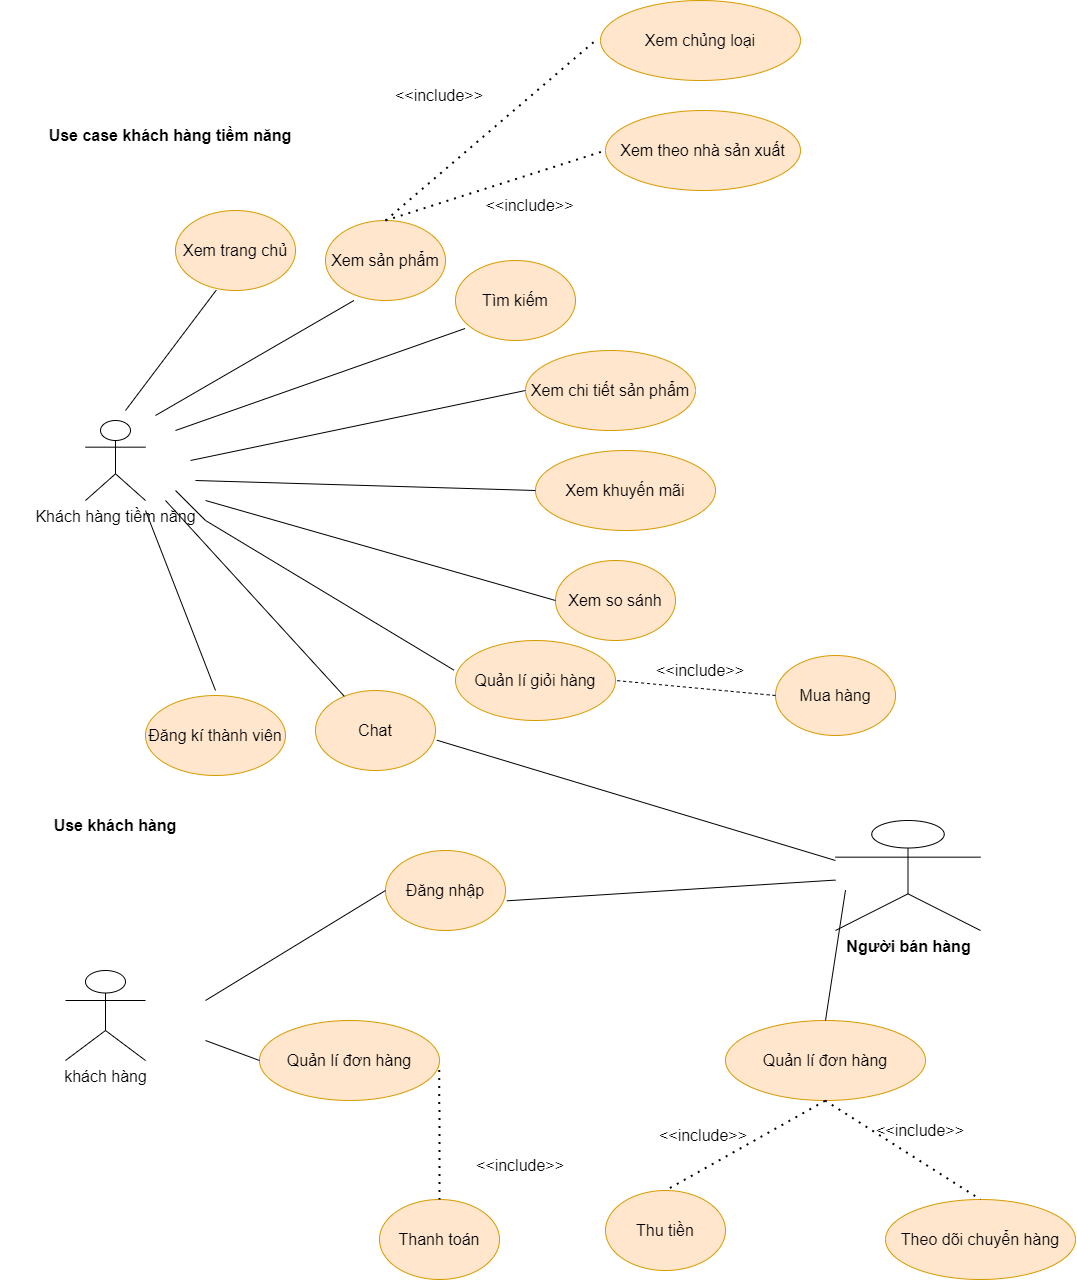

The diagram above was exported from draw.io. Its source (the exported page's mxGraphModel, read from the mxfile embedded in the PNG):
<mxGraphModel dx="3422" dy="2617" grid="1" gridSize="10" guides="1" tooltips="1" connect="1" arrows="1" fold="1" page="1" pageScale="1" pageWidth="827" pageHeight="1169" math="0" shadow="0">
  <root>
    <mxCell id="0" />
    <mxCell id="1" parent="0" />
    <mxCell id="oQ_XCZbxt_qRO6xlPJP4-10" value="&lt;b&gt;&lt;font style=&quot;font-size: 16px&quot;&gt;Use case khách hàng tiềm năng&lt;/font&gt;&lt;/b&gt;" style="text;html=1;strokeColor=none;fillColor=none;align=center;verticalAlign=middle;whiteSpace=wrap;rounded=0;" vertex="1" parent="1">
      <mxGeometry y="10" width="290" height="30" as="geometry" />
    </mxCell>
    <mxCell id="oQ_XCZbxt_qRO6xlPJP4-11" value="Xem trang chủ" style="ellipse;whiteSpace=wrap;html=1;fontSize=16;fillColor=#ffe6cc;strokeColor=#d79b00;" vertex="1" parent="1">
      <mxGeometry x="150" y="100" width="120" height="80" as="geometry" />
    </mxCell>
    <mxCell id="oQ_XCZbxt_qRO6xlPJP4-12" value="Xem sản phẩm" style="ellipse;whiteSpace=wrap;html=1;fontSize=16;fillColor=#ffe6cc;strokeColor=#d79b00;" vertex="1" parent="1">
      <mxGeometry x="300" y="110" width="120" height="80" as="geometry" />
    </mxCell>
    <mxCell id="oQ_XCZbxt_qRO6xlPJP4-13" value="Xem khuyến mãi" style="ellipse;whiteSpace=wrap;html=1;fontSize=16;fillColor=#ffe6cc;strokeColor=#d79b00;" vertex="1" parent="1">
      <mxGeometry x="510" y="340" width="180" height="80" as="geometry" />
    </mxCell>
    <mxCell id="oQ_XCZbxt_qRO6xlPJP4-14" value="Tìm kiếm" style="ellipse;whiteSpace=wrap;html=1;fontSize=16;fillColor=#ffe6cc;strokeColor=#d79b00;" vertex="1" parent="1">
      <mxGeometry x="430" y="150" width="120" height="80" as="geometry" />
    </mxCell>
    <mxCell id="oQ_XCZbxt_qRO6xlPJP4-15" value="Xem chi tiết sản phẩm" style="ellipse;whiteSpace=wrap;html=1;fontSize=16;fillColor=#ffe6cc;strokeColor=#d79b00;" vertex="1" parent="1">
      <mxGeometry x="500" y="240" width="170" height="80" as="geometry" />
    </mxCell>
    <mxCell id="oQ_XCZbxt_qRO6xlPJP4-16" value="Xem so sánh" style="ellipse;whiteSpace=wrap;html=1;fontSize=16;fillColor=#ffe6cc;strokeColor=#d79b00;" vertex="1" parent="1">
      <mxGeometry x="530" y="450" width="120" height="80" as="geometry" />
    </mxCell>
    <mxCell id="oQ_XCZbxt_qRO6xlPJP4-17" value="Quản lí giỏi hàng" style="ellipse;whiteSpace=wrap;html=1;fontSize=16;fillColor=#ffe6cc;strokeColor=#d79b00;" vertex="1" parent="1">
      <mxGeometry x="430" y="530" width="160" height="80" as="geometry" />
    </mxCell>
    <mxCell id="oQ_XCZbxt_qRO6xlPJP4-18" value="Chat" style="ellipse;whiteSpace=wrap;html=1;fontSize=16;fillColor=#ffe6cc;strokeColor=#d79b00;" vertex="1" parent="1">
      <mxGeometry x="290" y="580" width="120" height="80" as="geometry" />
    </mxCell>
    <mxCell id="oQ_XCZbxt_qRO6xlPJP4-19" value="Đăng kí thành viên" style="ellipse;whiteSpace=wrap;html=1;fontSize=16;fillColor=#ffe6cc;strokeColor=#d79b00;" vertex="1" parent="1">
      <mxGeometry x="120" y="585" width="140" height="80" as="geometry" />
    </mxCell>
    <mxCell id="oQ_XCZbxt_qRO6xlPJP4-22" value="Mua hàng" style="ellipse;whiteSpace=wrap;html=1;fontSize=16;fillColor=#ffe6cc;strokeColor=#d79b00;" vertex="1" parent="1">
      <mxGeometry x="750" y="545" width="120" height="80" as="geometry" />
    </mxCell>
    <mxCell id="oQ_XCZbxt_qRO6xlPJP4-23" value="Xem chủng loại" style="ellipse;whiteSpace=wrap;html=1;fontSize=16;fillColor=#ffe6cc;strokeColor=#d79b00;" vertex="1" parent="1">
      <mxGeometry x="575" y="-110" width="200" height="80" as="geometry" />
    </mxCell>
    <mxCell id="oQ_XCZbxt_qRO6xlPJP4-24" value="Xem theo nhà sản xuất" style="ellipse;whiteSpace=wrap;html=1;fontSize=16;fillColor=#ffe6cc;strokeColor=#d79b00;" vertex="1" parent="1">
      <mxGeometry x="580" width="195" height="80" as="geometry" />
    </mxCell>
    <mxCell id="oQ_XCZbxt_qRO6xlPJP4-28" value="" style="endArrow=none;dashed=1;html=1;rounded=0;fontSize=16;entryX=1;entryY=0.5;entryDx=0;entryDy=0;exitX=0;exitY=0.5;exitDx=0;exitDy=0;" edge="1" parent="1" source="oQ_XCZbxt_qRO6xlPJP4-22" target="oQ_XCZbxt_qRO6xlPJP4-17">
      <mxGeometry width="50" height="50" relative="1" as="geometry">
        <mxPoint x="500" y="700" as="sourcePoint" />
        <mxPoint x="550" y="650" as="targetPoint" />
      </mxGeometry>
    </mxCell>
    <mxCell id="oQ_XCZbxt_qRO6xlPJP4-29" value="" style="endArrow=none;dashed=1;html=1;dashPattern=1 3;strokeWidth=2;rounded=0;fontSize=16;" edge="1" parent="1">
      <mxGeometry width="50" height="50" relative="1" as="geometry">
        <mxPoint x="360" y="110" as="sourcePoint" />
        <mxPoint x="570" y="-70" as="targetPoint" />
      </mxGeometry>
    </mxCell>
    <mxCell id="oQ_XCZbxt_qRO6xlPJP4-30" value="" style="endArrow=none;dashed=1;html=1;dashPattern=1 3;strokeWidth=2;rounded=0;fontSize=16;exitX=0.5;exitY=0;exitDx=0;exitDy=0;entryX=0;entryY=0.5;entryDx=0;entryDy=0;" edge="1" parent="1" source="oQ_XCZbxt_qRO6xlPJP4-12" target="oQ_XCZbxt_qRO6xlPJP4-24">
      <mxGeometry width="50" height="50" relative="1" as="geometry">
        <mxPoint x="420" y="70" as="sourcePoint" />
        <mxPoint x="470" y="20" as="targetPoint" />
      </mxGeometry>
    </mxCell>
    <mxCell id="oQ_XCZbxt_qRO6xlPJP4-31" value="&amp;lt;&amp;lt;include&amp;gt;&amp;gt;" style="text;html=1;strokeColor=none;fillColor=none;align=center;verticalAlign=middle;whiteSpace=wrap;rounded=0;fontSize=16;rotation=0;" vertex="1" parent="1">
      <mxGeometry x="459" y="80" width="91" height="30" as="geometry" />
    </mxCell>
    <mxCell id="oQ_XCZbxt_qRO6xlPJP4-32" value="&amp;lt;&amp;lt;include&amp;gt;&amp;gt;" style="text;html=1;strokeColor=none;fillColor=none;align=center;verticalAlign=middle;whiteSpace=wrap;rounded=0;fontSize=16;" vertex="1" parent="1">
      <mxGeometry x="630" y="545" width="90" height="30" as="geometry" />
    </mxCell>
    <mxCell id="oQ_XCZbxt_qRO6xlPJP4-33" value="&amp;lt;&amp;lt;include&amp;gt;&amp;gt;" style="text;html=1;strokeColor=none;fillColor=none;align=center;verticalAlign=middle;whiteSpace=wrap;rounded=0;fontSize=16;" vertex="1" parent="1">
      <mxGeometry x="369" y="-30" width="90" height="30" as="geometry" />
    </mxCell>
    <mxCell id="oQ_XCZbxt_qRO6xlPJP4-35" value="" style="endArrow=none;html=1;rounded=0;fontSize=16;entryX=0.34;entryY=0.995;entryDx=0;entryDy=0;entryPerimeter=0;" edge="1" parent="1" target="oQ_XCZbxt_qRO6xlPJP4-11">
      <mxGeometry width="50" height="50" relative="1" as="geometry">
        <mxPoint x="100" y="300" as="sourcePoint" />
        <mxPoint x="150" y="250" as="targetPoint" />
      </mxGeometry>
    </mxCell>
    <mxCell id="oQ_XCZbxt_qRO6xlPJP4-36" value="" style="endArrow=none;html=1;rounded=0;fontSize=16;entryX=0.237;entryY=1;entryDx=0;entryDy=0;entryPerimeter=0;" edge="1" parent="1" target="oQ_XCZbxt_qRO6xlPJP4-12">
      <mxGeometry width="50" height="50" relative="1" as="geometry">
        <mxPoint x="130" y="305" as="sourcePoint" />
        <mxPoint x="180" y="255" as="targetPoint" />
      </mxGeometry>
    </mxCell>
    <mxCell id="oQ_XCZbxt_qRO6xlPJP4-37" value="" style="endArrow=none;html=1;rounded=0;fontSize=16;entryX=0.08;entryY=0.85;entryDx=0;entryDy=0;entryPerimeter=0;" edge="1" parent="1" target="oQ_XCZbxt_qRO6xlPJP4-14">
      <mxGeometry width="50" height="50" relative="1" as="geometry">
        <mxPoint x="150" y="320" as="sourcePoint" />
        <mxPoint x="200" y="270" as="targetPoint" />
      </mxGeometry>
    </mxCell>
    <mxCell id="oQ_XCZbxt_qRO6xlPJP4-38" value="" style="endArrow=none;html=1;rounded=0;fontSize=16;entryX=0;entryY=0.5;entryDx=0;entryDy=0;" edge="1" parent="1" target="oQ_XCZbxt_qRO6xlPJP4-15">
      <mxGeometry width="50" height="50" relative="1" as="geometry">
        <mxPoint x="165" y="350" as="sourcePoint" />
        <mxPoint x="215" y="300" as="targetPoint" />
      </mxGeometry>
    </mxCell>
    <mxCell id="oQ_XCZbxt_qRO6xlPJP4-39" value="" style="endArrow=none;html=1;rounded=0;fontSize=16;entryX=0;entryY=0.5;entryDx=0;entryDy=0;" edge="1" parent="1" target="oQ_XCZbxt_qRO6xlPJP4-13">
      <mxGeometry width="50" height="50" relative="1" as="geometry">
        <mxPoint x="170" y="370" as="sourcePoint" />
        <mxPoint x="290" y="300" as="targetPoint" />
      </mxGeometry>
    </mxCell>
    <mxCell id="oQ_XCZbxt_qRO6xlPJP4-40" value="" style="endArrow=none;html=1;rounded=0;fontSize=16;" edge="1" parent="1">
      <mxGeometry width="50" height="50" relative="1" as="geometry">
        <mxPoint x="190" y="580" as="sourcePoint" />
        <mxPoint x="120" y="400" as="targetPoint" />
      </mxGeometry>
    </mxCell>
    <mxCell id="oQ_XCZbxt_qRO6xlPJP4-42" value="" style="endArrow=none;html=1;rounded=0;fontSize=16;" edge="1" parent="1" source="oQ_XCZbxt_qRO6xlPJP4-18">
      <mxGeometry width="50" height="50" relative="1" as="geometry">
        <mxPoint x="90" y="440" as="sourcePoint" />
        <mxPoint x="140" y="390" as="targetPoint" />
      </mxGeometry>
    </mxCell>
    <mxCell id="oQ_XCZbxt_qRO6xlPJP4-43" value="" style="endArrow=none;html=1;rounded=0;fontSize=16;entryX=-0.01;entryY=0.37;entryDx=0;entryDy=0;entryPerimeter=0;" edge="1" parent="1" target="oQ_XCZbxt_qRO6xlPJP4-17">
      <mxGeometry width="50" height="50" relative="1" as="geometry">
        <mxPoint x="150" y="380" as="sourcePoint" />
        <mxPoint x="210" y="360" as="targetPoint" />
        <Array as="points">
          <mxPoint x="180" y="410" />
        </Array>
      </mxGeometry>
    </mxCell>
    <mxCell id="oQ_XCZbxt_qRO6xlPJP4-44" value="" style="endArrow=none;html=1;rounded=0;fontSize=16;entryX=0;entryY=0.5;entryDx=0;entryDy=0;" edge="1" parent="1" target="oQ_XCZbxt_qRO6xlPJP4-16">
      <mxGeometry width="50" height="50" relative="1" as="geometry">
        <mxPoint x="180" y="390" as="sourcePoint" />
        <mxPoint x="230" y="340" as="targetPoint" />
      </mxGeometry>
    </mxCell>
    <mxCell id="oQ_XCZbxt_qRO6xlPJP4-45" value="khách hàng" style="shape=umlActor;verticalLabelPosition=bottom;verticalAlign=top;html=1;outlineConnect=0;fontSize=16;" vertex="1" parent="1">
      <mxGeometry x="40" y="860" width="80" height="90" as="geometry" />
    </mxCell>
    <mxCell id="oQ_XCZbxt_qRO6xlPJP4-50" value="Khách hàng tiềm năng" style="shape=umlActor;verticalLabelPosition=bottom;verticalAlign=top;html=1;outlineConnect=0;fontSize=16;" vertex="1" parent="1">
      <mxGeometry x="60" y="310" width="60" height="80" as="geometry" />
    </mxCell>
    <mxCell id="oQ_XCZbxt_qRO6xlPJP4-55" value="&lt;b&gt;Use khách hàng&lt;/b&gt;" style="text;html=1;strokeColor=none;fillColor=none;align=center;verticalAlign=middle;whiteSpace=wrap;rounded=0;fontSize=16;" vertex="1" parent="1">
      <mxGeometry x="-25" y="700" width="230" height="30" as="geometry" />
    </mxCell>
    <mxCell id="oQ_XCZbxt_qRO6xlPJP4-63" value="Thanh toán" style="ellipse;whiteSpace=wrap;html=1;fontSize=16;fillColor=#ffe6cc;strokeColor=#d79b00;" vertex="1" parent="1">
      <mxGeometry x="354" y="1089" width="120" height="80" as="geometry" />
    </mxCell>
    <mxCell id="oQ_XCZbxt_qRO6xlPJP4-64" value="Quản lí đơn hàng" style="ellipse;whiteSpace=wrap;html=1;fontSize=16;fillColor=#ffe6cc;strokeColor=#d79b00;" vertex="1" parent="1">
      <mxGeometry x="234" y="910" width="180" height="80" as="geometry" />
    </mxCell>
    <mxCell id="oQ_XCZbxt_qRO6xlPJP4-65" value="Đăng nhập" style="ellipse;whiteSpace=wrap;html=1;fontSize=16;fillColor=#ffe6cc;strokeColor=#d79b00;" vertex="1" parent="1">
      <mxGeometry x="360" y="740" width="120" height="80" as="geometry" />
    </mxCell>
    <mxCell id="oQ_XCZbxt_qRO6xlPJP4-66" value="" style="endArrow=none;dashed=1;html=1;dashPattern=1 3;strokeWidth=2;rounded=0;fontSize=16;exitX=0.999;exitY=0.62;exitDx=0;exitDy=0;exitPerimeter=0;entryX=0.5;entryY=0;entryDx=0;entryDy=0;" edge="1" parent="1" source="oQ_XCZbxt_qRO6xlPJP4-64" target="oQ_XCZbxt_qRO6xlPJP4-63">
      <mxGeometry width="50" height="50" relative="1" as="geometry">
        <mxPoint x="330" y="1150" as="sourcePoint" />
        <mxPoint x="540" y="969.9999999999998" as="targetPoint" />
      </mxGeometry>
    </mxCell>
    <mxCell id="oQ_XCZbxt_qRO6xlPJP4-67" value="&amp;lt;&amp;lt;include&amp;gt;&amp;gt;" style="text;html=1;strokeColor=none;fillColor=none;align=center;verticalAlign=middle;whiteSpace=wrap;rounded=0;fontSize=16;" vertex="1" parent="1">
      <mxGeometry x="450" y="1040" width="90" height="30" as="geometry" />
    </mxCell>
    <mxCell id="oQ_XCZbxt_qRO6xlPJP4-68" value="" style="endArrow=none;html=1;rounded=0;fontSize=16;entryX=0;entryY=0.5;entryDx=0;entryDy=0;" edge="1" parent="1" target="oQ_XCZbxt_qRO6xlPJP4-64">
      <mxGeometry width="50" height="50" relative="1" as="geometry">
        <mxPoint x="180" y="929.9999999999998" as="sourcePoint" />
        <mxPoint x="230" y="880" as="targetPoint" />
      </mxGeometry>
    </mxCell>
    <mxCell id="oQ_XCZbxt_qRO6xlPJP4-69" value="" style="endArrow=none;html=1;rounded=0;fontSize=16;entryX=0;entryY=0.5;entryDx=0;entryDy=0;" edge="1" parent="1" target="oQ_XCZbxt_qRO6xlPJP4-65">
      <mxGeometry width="50" height="50" relative="1" as="geometry">
        <mxPoint x="180" y="889.9999999999998" as="sourcePoint" />
        <mxPoint x="360" y="1130" as="targetPoint" />
        <Array as="points" />
      </mxGeometry>
    </mxCell>
    <mxCell id="oQ_XCZbxt_qRO6xlPJP4-70" value="&lt;b&gt;Người bán hàng&lt;/b&gt;" style="shape=umlActor;verticalLabelPosition=bottom;verticalAlign=top;html=1;outlineConnect=0;fontSize=16;" vertex="1" parent="1">
      <mxGeometry x="810" y="710" width="145" height="110" as="geometry" />
    </mxCell>
    <mxCell id="oQ_XCZbxt_qRO6xlPJP4-74" value="" style="endArrow=none;html=1;rounded=0;fontSize=16;exitX=1.011;exitY=0.621;exitDx=0;exitDy=0;exitPerimeter=0;" edge="1" parent="1" source="oQ_XCZbxt_qRO6xlPJP4-18">
      <mxGeometry width="50" height="50" relative="1" as="geometry">
        <mxPoint x="800" y="970" as="sourcePoint" />
        <mxPoint x="810" y="750" as="targetPoint" />
        <Array as="points">
          <mxPoint x="410" y="630" />
        </Array>
      </mxGeometry>
    </mxCell>
    <mxCell id="oQ_XCZbxt_qRO6xlPJP4-75" value="" style="endArrow=none;html=1;rounded=0;fontSize=16;exitX=1.011;exitY=0.629;exitDx=0;exitDy=0;exitPerimeter=0;" edge="1" parent="1" source="oQ_XCZbxt_qRO6xlPJP4-65" target="oQ_XCZbxt_qRO6xlPJP4-70">
      <mxGeometry width="50" height="50" relative="1" as="geometry">
        <mxPoint x="490" y="790" as="sourcePoint" />
        <mxPoint x="820" y="876.666666666667" as="targetPoint" />
      </mxGeometry>
    </mxCell>
    <mxCell id="oQ_XCZbxt_qRO6xlPJP4-76" value="Thu tiền" style="ellipse;whiteSpace=wrap;html=1;fontSize=16;fillColor=#ffe6cc;strokeColor=#d79b00;" vertex="1" parent="1">
      <mxGeometry x="580" y="1080" width="120" height="80" as="geometry" />
    </mxCell>
    <mxCell id="oQ_XCZbxt_qRO6xlPJP4-77" value="Quản lí đơn hàng" style="ellipse;whiteSpace=wrap;html=1;fontSize=16;fillColor=#ffe6cc;strokeColor=#d79b00;" vertex="1" parent="1">
      <mxGeometry x="700" y="910" width="200" height="80" as="geometry" />
    </mxCell>
    <mxCell id="oQ_XCZbxt_qRO6xlPJP4-78" value="Theo dõi chuyển hàng" style="ellipse;whiteSpace=wrap;html=1;fontSize=16;fillColor=#ffe6cc;strokeColor=#d79b00;" vertex="1" parent="1">
      <mxGeometry x="860" y="1089" width="190" height="80" as="geometry" />
    </mxCell>
    <mxCell id="oQ_XCZbxt_qRO6xlPJP4-79" value="" style="endArrow=none;html=1;rounded=0;fontSize=16;exitX=0.5;exitY=0;exitDx=0;exitDy=0;" edge="1" parent="1" source="oQ_XCZbxt_qRO6xlPJP4-77">
      <mxGeometry width="50" height="50" relative="1" as="geometry">
        <mxPoint x="491.32000000000016" y="800.3200000000002" as="sourcePoint" />
        <mxPoint x="820" y="779.5757515329778" as="targetPoint" />
      </mxGeometry>
    </mxCell>
    <mxCell id="oQ_XCZbxt_qRO6xlPJP4-80" value="" style="endArrow=none;dashed=1;html=1;dashPattern=1 3;strokeWidth=2;rounded=0;fontSize=16;exitX=0.999;exitY=0.62;exitDx=0;exitDy=0;exitPerimeter=0;entryX=0.5;entryY=0;entryDx=0;entryDy=0;" edge="1" parent="1" target="oQ_XCZbxt_qRO6xlPJP4-76">
      <mxGeometry width="50" height="50" relative="1" as="geometry">
        <mxPoint x="799.5800000000002" y="990.3000000000004" as="sourcePoint" />
        <mxPoint x="799.76" y="1119.7" as="targetPoint" />
      </mxGeometry>
    </mxCell>
    <mxCell id="oQ_XCZbxt_qRO6xlPJP4-81" value="" style="endArrow=none;dashed=1;html=1;dashPattern=1 3;strokeWidth=2;rounded=0;fontSize=16;exitX=0.999;exitY=0.62;exitDx=0;exitDy=0;exitPerimeter=0;entryX=0.5;entryY=0;entryDx=0;entryDy=0;" edge="1" parent="1" target="oQ_XCZbxt_qRO6xlPJP4-78">
      <mxGeometry width="50" height="50" relative="1" as="geometry">
        <mxPoint x="799.5800000000002" y="990.0000000000003" as="sourcePoint" />
        <mxPoint x="799.76" y="1119.4" as="targetPoint" />
      </mxGeometry>
    </mxCell>
    <mxCell id="oQ_XCZbxt_qRO6xlPJP4-83" value="&amp;lt;&amp;lt;include&amp;gt;&amp;gt;" style="text;html=1;strokeColor=none;fillColor=none;align=center;verticalAlign=middle;whiteSpace=wrap;rounded=0;fontSize=16;" vertex="1" parent="1">
      <mxGeometry x="850" y="1010" width="90" height="20" as="geometry" />
    </mxCell>
    <mxCell id="oQ_XCZbxt_qRO6xlPJP4-84" value="&amp;lt;&amp;lt;include&amp;gt;&amp;gt;" style="text;html=1;strokeColor=none;fillColor=none;align=center;verticalAlign=middle;whiteSpace=wrap;rounded=0;fontSize=16;" vertex="1" parent="1">
      <mxGeometry x="632.5" y="1010" width="90" height="30" as="geometry" />
    </mxCell>
  </root>
</mxGraphModel>